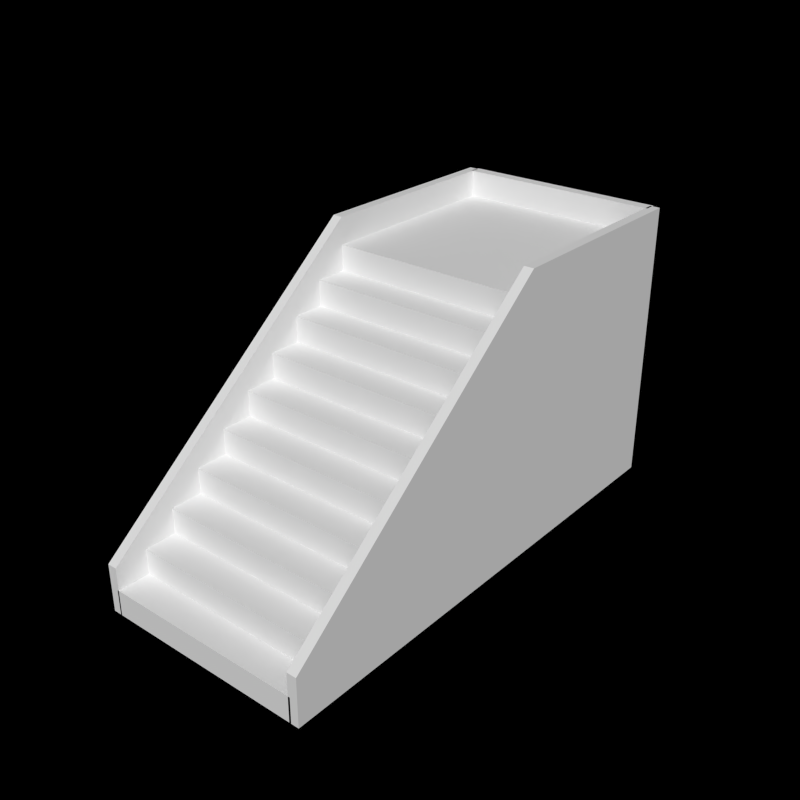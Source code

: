 # Source: StairsUpload.blend  (saved by Blender 2.80.75; exported with 4.5.12 LTS)
import bpy
from mathutils import Matrix  # noqa: F401  (used for matrix-valued properties, if any)

bpy.ops.wm.read_factory_settings(use_empty=True)
scene = bpy.context.scene
scene.name = 'Scene'

# ---- collections
col_collection_1 = bpy.data.collections.new('Collection 1'); scene.collection.children.link(col_collection_1)

# ---- materials (node trees are filled in below, after node groups)
mat_plaster = bpy.data.materials.new('Plaster')
mat_plaster.alpha_threshold = 0.0
mat_plaster.use_transparent_shadow = False
mat_plaster.roughness = 0.5
mat_plaster.specular_intensity = 0.07724
mat_plaster.line_color = (0.0, 0.0, 0.0, 1.0)

# ---- material node trees

# ---- world
world_world = bpy.data.worlds.new('World'); scene.world = world_world
world_world.color = (0.0, 0.0, 0.0)
world_world.use_sun_shadow = False
world_world.sun_shadow_jitter_overblur = 0.0
world_world.cycles.sampling_method = 'MANUAL'
world_world.cycles.sample_map_resolution = 256
world_world.light_settings.ao_factor = 0.2

# ---- meshes
me_cube_015 = bpy.data.meshes.new('Cube.015')
me_cube_015.from_pydata([(-0.5, -1.318, -1.0), (-0.5, -1.318, -0.6202), (-0.5, 0.9324, 1.209), (-0.5, 2.587, 1.209), (-0.5, 2.587, -1.0), (-0.577, -1.318, -1.0), (-0.577, -1.318, -0.6202), (-0.577, 0.9324, 1.209), (-0.577, 2.587, 1.209), (-0.577, 2.587, -1.0)], [], [(0, 4, 3, 2, 1), (5, 6, 7, 8, 9), (4, 9, 8, 3), (0, 5, 9, 4), (2, 7, 6, 1), (3, 8, 7, 2), (1, 6, 5, 0)])
_uv = me_cube_015.uv_layers.new(name='UVMap')
_uv.uv.foreach_set('vector', [-0.1854, 0.1854, 0.6686, 0.1854, 0.6686, 0.6686, 0.3066, 0.6686, -0.1854, 0.2685, 1.152, 0.1854, 1.152, 0.2685, 0.6597, 0.6686, 0.2977, 0.6686, 0.2977, 0.1854, 0.4832, 0.854, 0.4832, 0.8709, 0.0, 0.8709, 0.0, 0.854, 0.9663, 0.0, 0.9832, 0.0, 0.9832, 0.854, 0.9663, 0.854, 1.0, 0.4921, 0.9832, 0.4921, 0.9832, 0.0, 1.0, 0.0, 1.0, 0.854, 0.9832, 0.854, 0.9832, 0.4921, 1.0, 0.4921, 0.5, 0.9371, 0.4832, 0.9371, 0.4832, 0.854, 0.5, 0.854])
me_cube_015.materials.append(mat_plaster)
me_cube_015.materials.append(mat_plaster)
me_cube_015.use_remesh_preserve_volume = False
me_cube_015.use_remesh_preserve_attributes = False
me_cube_015.use_mirror_vertex_groups = False
me_cube_015.update()
me_cube_014 = bpy.data.meshes.new('Cube.014')
me_cube_014.from_pydata([(-0.5, -1.318, -1.0), (-0.5, -1.318, -0.6202), (-0.5, 0.9324, 1.209), (-0.5, 2.587, 1.209), (-0.5, 2.587, -1.0), (-0.577, -1.318, -1.0), (-0.577, -1.318, -0.6202), (-0.577, 0.9324, 1.209), (-0.577, 2.587, 1.209), (-0.577, 2.587, -1.0)], [], [(0, 4, 3, 2, 1), (5, 6, 7, 8, 9), (4, 9, 8, 3), (0, 5, 9, 4), (2, 7, 6, 1), (3, 8, 7, 2), (1, 6, 5, 0)])
_uv = me_cube_014.uv_layers.new(name='UVMap')
_uv.uv.foreach_set('vector', [-0.1854, 0.1854, 0.6686, 0.1854, 0.6686, 0.6686, 0.3066, 0.6686, -0.1854, 0.2685, 1.152, 0.1854, 1.152, 0.2685, 0.6597, 0.6686, 0.2977, 0.6686, 0.2977, 0.1854, 0.4832, 0.854, 0.4832, 0.8709, 0.0, 0.8709, 0.0, 0.854, 0.9663, 0.0, 0.9832, 0.0, 0.9832, 0.854, 0.9663, 0.854, 1.0, 0.4921, 0.9832, 0.4921, 0.9832, 0.0, 1.0, 0.0, 1.0, 0.854, 0.9832, 0.854, 0.9832, 0.4921, 1.0, 0.4921, 0.5, 0.9371, 0.4832, 0.9371, 0.4832, 0.854, 0.5, 0.854])
me_cube_014.materials.append(mat_plaster)
me_cube_014.materials.append(mat_plaster)
me_cube_014.use_remesh_preserve_volume = False
me_cube_014.use_remesh_preserve_attributes = False
me_cube_014.use_mirror_vertex_groups = False
me_cube_014.update()
me_cube_010 = bpy.data.meshes.new('Cube.010')
me_cube_010.from_pydata([(-0.8, 2.743, 1.209), (0.8, 2.743, 1.209), (0.8, 2.743, -1.0), (-0.8, 2.743, -1.0), (-0.8, 2.833, 1.209), (0.8, 2.833, 1.209), (0.8, 2.833, -1.0), (-0.8, 2.833, -1.0)], [], [(1, 0, 3, 2), (5, 6, 7, 4), (3, 0, 4, 7), (1, 2, 6, 5), (2, 3, 7, 6), (0, 1, 5, 4)])
_uv = me_cube_010.uv_layers.new(name='UVMap')
_uv.uv.foreach_set('vector', [-0.2881, 0.3869, -0.8551, 0.3869, -0.8551, -0.3959, -0.2881, -0.3959, 0.3871, -0.5039, 0.3871, 0.279, -0.1798, 0.279, -0.1798, -0.5039, -0.2716, 0.9379, 0.5112, 0.9379, 0.5112, 0.9698, -0.2716, 0.9698, 1.078, 0.9379, 1.861, 0.938, 1.861, 0.9699, 1.078, 0.9698, -0.8384, 0.938, -0.2716, 0.9379, -0.2716, 0.9698, -0.8384, 0.9699, 0.5112, 0.9379, 1.078, 0.9379, 1.078, 0.9698, 0.5112, 0.9698])
me_cube_010.materials.append(mat_plaster)
me_cube_010.materials.append(mat_plaster)
me_cube_010.use_remesh_preserve_volume = False
me_cube_010.use_remesh_preserve_attributes = False
me_cube_010.use_mirror_vertex_groups = False
me_cube_010.update()
me_cube_006 = bpy.data.meshes.new('Cube.006')
me_cube_006.from_pydata([(0.8, -1.318, -1.0), (-0.8, -1.318, -1.0), (0.8, -1.318, -0.8), (-0.8, -1.318, -0.8), (-0.8, -1.068, -0.8), (0.8, -1.068, -0.8), (0.8, -1.068, -0.6), (-0.8, -1.068, -0.6), (0.8, -0.8176, -0.6), (-0.8, -0.8176, -0.6), (0.8, -0.8176, -0.4), (-0.8, -0.8176, -0.4), (-0.8, -0.5676, -0.4), (0.8, -0.5676, -0.4), (0.8, -0.5676, -0.2), (-0.8, -0.5676, -0.2), (-0.8, -0.3176, -0.2), (0.8, -0.3176, -0.2), (0.8, -0.3176, -2.384e-07), (-0.8, -0.3176, -2.384e-07), (0.8, -0.06761, -2.384e-07), (-0.8, -0.06761, -2.384e-07), (0.8, -0.06761, 0.2), (-0.8, -0.06761, 0.2), (-0.8, 0.1824, 0.2), (0.8, 0.1824, 0.2), (0.8, 0.1824, 0.4), (-0.8, 0.1824, 0.4), (-0.8, 0.4324, 0.4), (0.8, 0.4324, 0.4), (0.8, 0.4324, 0.6), (-0.8, 0.4324, 0.6), (0.8, 0.6824, 0.6), (-0.8, 0.6824, 0.6), (0.8, 0.6824, 0.8), (-0.8, 0.6824, 0.8), (-0.8, 0.9324, 0.8), (0.8, 0.9324, 0.8), (0.8, 0.9324, 1.0), (-0.8, 0.9324, 1.0), (-0.8, 2.586, 1.0), (0.8, 2.586, 1.0), (0.8, 2.586, -1.0), (-0.8, 2.586, -1.0)], [], [(2, 3, 1, 0), (10, 11, 9, 8), (22, 23, 21, 20), (34, 35, 33, 32), (37, 36, 35, 34), (41, 40, 39, 38), (5, 4, 3, 2), (6, 7, 4, 5), (8, 9, 7, 6), (13, 12, 11, 10), (14, 15, 12, 13), (17, 16, 15, 14), (18, 19, 16, 17), (20, 21, 19, 18), (25, 24, 23, 22), (26, 27, 24, 25), (29, 28, 27, 26), (30, 31, 28, 29), (32, 33, 31, 30), (38, 39, 36, 37), (2, 0, 42, 41, 38, 37, 34, 32, 30, 29, 26, 25, 22, 20, 18, 17, 14, 13, 10, 8, 6, 5), (1, 3, 4, 7, 9, 11, 12, 15, 16, 19, 21, 23, 24, 27, 28, 31, 33, 35, 36, 39, 40, 43), (41, 42, 43, 40)])
me_cube_006.polygons.foreach_set('material_index', [1, 1, 1, 1, 1, 1, 1, 1, 1, 1, 1, 1, 1, 1, 1, 1, 1, 1, 1, 1, 0, 0, 0])
_uv = me_cube_006.uv_layers.new(name='UVMap')
_uv.uv.foreach_set('vector', [1.383, 0.05544, 1.383, -0.5297, 1.456, -0.5297, 1.456, 0.05544, 1.31, 0.6406, 1.31, 0.05544, 1.383, 0.05544, 1.383, 0.6406, 1.62, 1.463, 1.035, 1.463, 1.035, 1.39, 1.62, 1.39, 1.62, 1.39, 1.035, 1.39, 1.035, 1.317, 1.62, 1.317, 1.31, 0.05544, 1.31, 0.6406, 1.218, 0.6406, 1.218, 0.05544, 0.2346, 0.9554, 0.2346, 1.541, -0.4276, 1.541, -0.4276, 0.9554, 1.218, 0.6406, 1.218, 1.226, 1.127, 1.226, 1.127, 0.6406, 1.31, 0.05544, 1.31, -0.5297, 1.383, -0.5297, 1.383, 0.05544, 1.035, 1.226, 1.035, 0.6406, 1.127, 0.6406, 1.127, 1.226, 1.31, -0.5297, 1.31, 0.05544, 1.218, 0.05544, 1.218, -0.5297, 1.291, 1.226, 1.291, 0.6406, 1.364, 0.6406, 1.364, 1.226, 1.218, -0.5297, 1.218, 0.05544, 1.127, 0.05544, 1.127, -0.5297, 1.218, 1.226, 1.218, 0.6406, 1.291, 0.6406, 1.291, 1.226, 1.218, 0.05544, 1.218, 0.6406, 1.127, 0.6406, 1.127, 0.05544, 1.127, 0.05544, 1.127, 0.6406, 1.035, 0.6406, 1.035, 0.05544, 1.364, 1.226, 1.364, 0.6406, 1.438, 0.6406, 1.438, 1.226, 1.127, -0.5297, 1.127, 0.05544, 1.035, 0.05544, 1.035, -0.5297, 1.456, 0.05544, 1.456, 0.6406, 1.383, 0.6406, 1.383, 0.05544, 1.035, 1.226, 1.62, 1.226, 1.62, 1.317, 1.035, 1.317, 1.438, 1.226, 1.438, 0.6406, 1.511, 0.6406, 1.511, 1.226, -0.8045, -0.07974, -0.8045, -0.1529, 0.6807, -0.1529, 0.6807, 0.5786, 0.01844, 0.5786, 0.01844, 0.5054, -0.07299, 0.5054, -0.07299, 0.4323, -0.1644, 0.4323, -0.1644, 0.3591, -0.2559, 0.3591, -0.2559, 0.286, -0.3473, 0.286, -0.3473, 0.2128, -0.4387, 0.2128, -0.4387, 0.1397, -0.5302, 0.1397, -0.5302, 0.06655, -0.6216, 0.06655, -0.6216, -0.006595, -0.713, -0.006595, -0.713, -0.07974, 1.412, -0.1529, 1.412, -0.07974, 1.321, -0.07974, 1.321, -0.006596, 1.229, -0.006596, 1.229, 0.06655, 1.138, 0.06655, 1.138, 0.1397, 1.046, 0.1397, 1.046, 0.2128, 0.955, 0.2128, 0.955, 0.286, 0.8635, 0.286, 0.8635, 0.3591, 0.7721, 0.3591, 0.7721, 0.4323, 0.6807, 0.4323, 0.6807, 0.5054, 0.5892, 0.5054, 0.5892, 0.5786, -0.07299, 0.5786, -0.07299, -0.1529, 0.3038, 0.9554, 1.035, 0.9554, 1.035, 1.541, 0.3038, 1.541])
me_cube_006.materials.append(mat_plaster)
me_cube_006.materials.append(mat_plaster)
me_cube_006.use_remesh_preserve_volume = False
me_cube_006.use_remesh_preserve_attributes = False
me_cube_006.use_mirror_vertex_groups = False
me_cube_006.update()

# ---- objects
ob_stair1wide2 = bpy.data.objects.new('Stair1Wide2', me_cube_015)
ob_stair1wide1 = bpy.data.objects.new('Stair1Wide1', me_cube_014)
ob_stair1wideback = bpy.data.objects.new('Stair1WideBack', me_cube_010)
ob_stair1wide = bpy.data.objects.new('Stair1Wide', me_cube_006)

# ---- transforms, parenting, visibility, modifiers, constraints
ob_stair1wide2.location = (-0.2843, 0.0, 0.9)
ob_stair1wide2.lineart.crease_threshold = 0.0
ob_stair1wide1.location = (1.365, 0.0, 0.9)
ob_stair1wide1.lineart.crease_threshold = 0.0
ob_stair1wideback.location = (0.003425, -0.2289, 0.9)
ob_stair1wideback.lineart.crease_threshold = 0.0
ob_stair1wide.location = (0.003425, 0.0, 0.9)
ob_stair1wide.lineart.crease_threshold = 0.0

# ---- collection membership
col_collection_1.objects.link(ob_stair1wide2)
col_collection_1.objects.link(ob_stair1wide1)
col_collection_1.objects.link(ob_stair1wideback)
col_collection_1.objects.link(ob_stair1wide)

# ---- scene / render settings (as saved in the file)
scene.frame_start = 1; scene.frame_end = 250; scene.frame_set(1)
scene.render.engine = 'BLENDER_EEVEE_NEXT'
scene.render.resolution_x = 1024
scene.render.resolution_y = 1024
scene.render.dither_intensity = 0.0
scene.cycles.use_denoising = False
scene.cycles.samples = 10
scene.cycles.sampling_pattern = 'TABULATED_SOBOL'
scene.cycles.light_sampling_threshold = 0.0
scene.cycles.use_adaptive_sampling = False
scene.cycles.use_light_tree = False
scene.cycles.blur_glossy = 0.0
scene.cycles.volume_bounces = 1
scene.cycles.pixel_filter_type = 'GAUSSIAN'
scene.cycles.sample_clamp_indirect = 0.0
scene.view_settings.view_transform = 'Standard'
bpy.context.view_layer.update()

# ---- added for rendering (the .blend has no active camera and no usable light): camera, sun
cam_auto = bpy.data.cameras.new('AutoCamera')
cam_auto.lens = 50.0
cam_auto.sensor_width = 36.0
cam_auto.clip_end = 1000.0
ob_auto_camera = bpy.data.objects.new('AutoCamera', cam_auto)
scene.collection.objects.link(ob_auto_camera)
ob_auto_camera.location = (4.4621, -4.70915, 4.57294)
ob_auto_camera.rotation_euler = (1.09748, -7.21219e-08, 0.694738)
scene.camera = ob_auto_camera
light_auto_sun = bpy.data.lights.new('AutoSun', 'SUN')
light_auto_sun.energy = 3.0
light_auto_sun.angle = 0.0523599
ob_auto_sun = bpy.data.objects.new('AutoSun', light_auto_sun)
scene.collection.objects.link(ob_auto_sun)
ob_auto_sun.rotation_euler = (0.872665, 0.174533, 0.523599)
bpy.context.view_layer.update()
